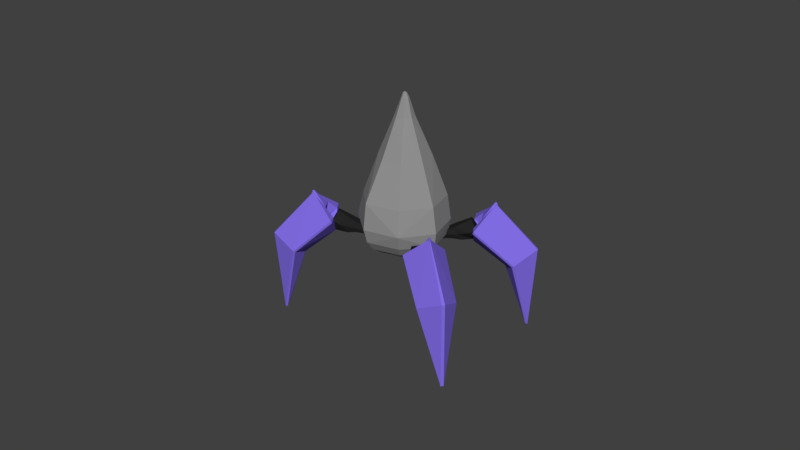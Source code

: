 # Source: Flying_Dragon_-_Virus_Rigged.blend  (saved by Blender 2.79.0; exported with 4.5.12 LTS)
import bpy
from mathutils import Matrix  # noqa: F401  (used for matrix-valued properties, if any)

bpy.ops.wm.read_factory_settings(use_empty=True)
scene = bpy.context.scene
scene.name = 'Scene'

# ---- collections
col_collection_1 = bpy.data.collections.new('Collection 1'); scene.collection.children.link(col_collection_1)

# ---- materials (node trees are filled in below, after node groups)
mat_black = bpy.data.materials.new('Black')
mat_black.alpha_threshold = 0.0
mat_black.roughness = 0.5
mat_black.line_color = (0.0, 0.0, 0.0, 1.0)
mat_grey = bpy.data.materials.new('Grey')
mat_grey.alpha_threshold = 0.0
mat_grey.roughness = 0.5
mat_leg = bpy.data.materials.new('Leg')
mat_leg.alpha_threshold = 0.0
mat_leg.roughness = 0.5

# ---- material node trees
mat_black.use_nodes = True; mat_black.node_tree.nodes.clear()
_N = mat_black.node_tree.nodes; _L = mat_black.node_tree.links
n0 = _N.new('ShaderNodeOutputMaterial'); n0.name = 'Material Output'; n0.location = (300, 300)
n1 = _N.new('ShaderNodeBsdfDiffuse'); n1.name = 'Diffuse BSDF'; n1.location = (10, 300)
n1.inputs[0].default_value = (0.01885, 0.01885, 0.01885, 1.0)
_L.new(n1.outputs[0], n0.inputs[0])
n0.is_active_output = True
mat_grey.use_nodes = True; mat_grey.node_tree.nodes.clear()
_N = mat_grey.node_tree.nodes; _L = mat_grey.node_tree.links
n0 = _N.new('ShaderNodeOutputMaterial'); n0.name = 'Material Output'; n0.location = (300, 300)
n1 = _N.new('ShaderNodeBsdfDiffuse'); n1.name = 'Diffuse BSDF'; n1.location = (10, 300)
n1.inputs[0].default_value = (0.281, 0.281, 0.281, 1.0)
_L.new(n1.outputs[0], n0.inputs[0])
n0.is_active_output = True
mat_leg.use_nodes = True; mat_leg.node_tree.nodes.clear()
_N = mat_leg.node_tree.nodes; _L = mat_leg.node_tree.links
n0 = _N.new('ShaderNodeOutputMaterial'); n0.name = 'Material Output'; n0.location = (300, 300)
n1 = _N.new('ShaderNodeBsdfDiffuse'); n1.name = 'Diffuse BSDF'; n1.location = (10, 300)
n1.inputs[0].default_value = (0.2296, 0.1567, 0.8, 1.0)
_L.new(n1.outputs[0], n0.inputs[0])
n0.is_active_output = True

# ---- world
world_world = bpy.data.worlds.new('World'); scene.world = world_world
world_world.color = (0.05088, 0.05088, 0.05088)
world_world.use_sun_shadow = False
world_world.sun_shadow_jitter_overblur = 0.0
world_world.cycles.sampling_method = 'MANUAL'

# ---- meshes
me_cube_002 = bpy.data.meshes.new('Cube.002')
me_cube_002.from_pydata([(-0.07775, -0.06288, -0.02616), (-0.02959, -0.06288, 0.08674), (-0.07775, 0.06684, -0.02616), (-0.02959, 0.06684, 0.08674), (0.09054, -0.07254, -0.1146), (0.09054, -0.07254, 0.06428), (0.09054, 0.07649, -0.1146), (0.09054, 0.07649, 0.06428), (0.1861, 0.08102, 0.06834), (0.1861, 0.08102, -0.1984), (0.1861, -0.07707, -0.1984), (0.1861, -0.07707, 0.06834), (0.3301, 0.06149, 0.06953), (0.3301, 0.06149, -0.2703), (0.3301, -0.05754, -0.2703), (0.3301, -0.05754, 0.06953), (0.4271, 0.04678, 0.06953), (0.4271, 0.04678, -0.2703), (0.4271, -0.04282, -0.2703), (0.4271, -0.04282, 0.06953), (-0.05367, -0.06288, 0.03029), (-0.05367, 0.06684, 0.03029), (0.09054, 0.1019, -0.02516), (0.09054, -0.09791, -0.02516), (0.1861, 0.1159, -0.06502), (0.1861, -0.1119, -0.06502), (0.3301, 0.1613, -0.1004), (0.3301, -0.1573, -0.1004), (0.4271, 0.1219, -0.1004), (0.4271, -0.1179, -0.1004), (-0.9535, 0.3228, 0.7255), (-0.1916, 0.7341, 0.3844), (0.1421, -0.3102, 0.2403), (-0.6239, -0.7361, 0.5841), (-0.9219, 0.2436, 0.2624), (-0.4236, 0.1832, 1.719), (0.1291, 0.08353, 2.508), (-0.2472, -0.3955, 1.637), (0.0002688, 0.4367, 1.535), (0.1712, -0.1605, 1.455), (0.1333, 0.01606, 2.612), (0.1549, -0.005677, 2.492), (0.06427, 0.04671, 2.532), (0.08825, -0.04558, 2.514), (-0.6368, -0.2829, -0.05835), (-0.09393, -0.2349, -0.1043), (-0.6783, -0.5747, 0.1576), (-0.3376, 0.5835, 0.0005038), (-0.5663, 0.003311, -0.1516), (-0.4683, 0.2901, -0.1361), (-0.3477, -0.1148, -0.1879), (-0.7574, 0.1219, -0.006506), (-0.9606, 0.2904, 0.4596), (-0.9734, -0.324, 0.7361), (-0.7754, 0.2841, 1.117), (-0.6383, 0.7878, 0.583), (-0.2639, 0.6956, 0.1473), (-0.1008, 0.6789, 0.8171), (0.1523, 0.331, 0.2329), (0.02672, -0.2801, 0.02237), (0.1783, -0.2669, 0.6945), (-0.1695, -0.7885, 0.3801), (-0.67, -0.6854, 0.3347), (-0.4909, -0.6395, 0.9868), (-0.08016, 0.08036, 2.272), (0.08132, 0.1743, 2.199), (0.1487, -0.05185, 2.17), (-0.01282, -0.1458, 2.243), (-0.4354, -0.1678, 1.72), (-0.2566, 0.4468, 1.64), (0.0008559, -0.4199, 1.527), (0.1841, 0.1921, 1.445), (0.1032, 0.03013, 2.597), (0.1369, 0.05004, 2.582), (0.1506, 0.002745, 2.576), (0.1186, -0.01565, 2.595), (0.09181, 0.08672, 2.524), (0.1571, 0.04897, 2.495), (0.1264, -0.04909, 2.498), (0.05993, -0.01067, 2.528), (-0.8431, 0.1822, 0.1107), (-0.4076, 0.4356, -0.08452), (-0.2259, -0.1744, -0.1626), (-0.6615, -0.4278, 0.0326), (-0.6958, 0.6259, 0.1478), (-0.9462, -0.2505, 0.2755), (-0.3252, -0.6094, 0.0004629), (-0.06683, 0.2625, -0.1308), (-0.665, 0.06238, -0.09278), (-0.5209, 0.1462, -0.1574), (-0.4608, -0.05563, -0.1832), (-0.6049, -0.1395, -0.1186), (-0.7694, -0.1225, -3.481e-05), (-0.4621, -0.3001, -0.1361), (-0.3357, 0.1297, -0.1944), (-0.643, 0.3072, -0.05833), (-0.9895, -0.2988, 0.4753), (-0.8274, -0.3019, 1.161), (-0.6911, 0.7514, 0.3286), (-0.5084, 0.7146, 0.9977), (-0.249, -0.7267, 0.1473), (-0.07252, -0.7381, 0.8265), (0.06389, 0.3152, -0.00577), (0.206, 0.3018, 0.6813), (-0.08686, -0.05618, 2.275), (-0.01625, 0.1839, 2.243), (0.1554, 0.08469, 2.167), (0.08476, -0.1553, 2.199), (0.09319, 0.0009304, 2.582), (0.1134, 0.05885, 2.576), (0.1514, 0.03688, 2.559), (0.1353, -0.0234, 2.563), (-0.6748, 0.4663, 0.023), (-0.8612, -0.1861, 0.1205), (-0.2069, 0.1959, -0.1842), (-0.3983, -0.4536, -0.08455), (-0.6137, 0.1831, -0.1044), (-0.6885, -0.0712, -0.06993), (-0.4319, 0.07804, -0.1849), (-0.5067, -0.1763, -0.1504), (-0.6926, -0.5217, 0.2331), (-0.6619, -0.5209, 0.3562), (-0.6065, -0.5706, 0.1956), (-0.5758, -0.5698, 0.3188), (-0.755, -0.7381, 0.2966), (-0.6945, -0.6556, 0.4335), (-0.6562, -0.7943, 0.2536), (-0.5957, -0.7118, 0.3905), (-0.6061, -0.8134, 0.4652), (-0.6963, -0.9365, 0.2611), (-0.8012, -0.8769, 0.3068), (-0.711, -0.7537, 0.5109), (-0.6411, -0.9589, 0.5818), (-0.756, -1.116, 0.3217), (-0.835, -1.071, 0.3561), (-0.72, -0.9141, 0.6161), (-0.6659, -1.057, 0.6601), (-0.7808, -1.214, 0.4), (-0.8403, -1.18, 0.4259), (-0.7253, -1.023, 0.6859), (-0.6772, -0.5213, 0.2946), (-0.5912, -0.5702, 0.2572), (-0.6091, -0.7626, 0.3147), (-0.7416, -0.6873, 0.3724), (-0.6281, -0.8881, 0.3531), (-0.7792, -0.8022, 0.4189), (-0.6323, -1.075, 0.423), (-0.8437, -0.9549, 0.5149), (-0.6735, -1.163, 0.5084), (-0.8326, -1.073, 0.5776), (-0.9035, 0.0735, 0.3403), (-0.8899, 0.07521, 0.4687), (-0.9039, -0.0562, 0.3421), (-0.8903, -0.0545, 0.4705), (-1.078, 0.08508, 0.406), (-0.9954, 0.08658, 0.5479), (-1.078, -0.06393, 0.4081), (-0.9959, -0.06243, 0.5499), (-1.07, -0.06542, 0.6304), (-1.192, -0.06765, 0.4189), (-1.192, 0.09042, 0.4167), (-1.069, 0.09265, 0.6282), (-1.183, -0.0436, 0.7475), (-1.339, -0.04644, 0.4781), (-1.339, 0.07257, 0.4764), (-1.183, 0.07542, 0.7459), (-1.26, -0.02735, 0.8257), (-1.416, -0.03019, 0.5562), (-1.416, 0.0594, 0.555), (-1.26, 0.06224, 0.8245), (-0.8967, 0.07436, 0.4045), (-0.8971, -0.05535, 0.4063), (-1.037, -0.08855, 0.4794), (-1.036, 0.1112, 0.4766), (-1.131, -0.1014, 0.5251), (-1.13, 0.1264, 0.522), (-1.262, -0.1448, 0.6142), (-1.261, 0.1738, 0.6097), (-1.339, -0.1039, 0.692), (-1.338, 0.1359, 0.6887), (-0.2865, 0.5257, 0.05101), (-0.2538, 0.5313, 0.1731), (-0.3725, 0.574, 0.08935), (-0.3398, 0.5796, 0.2115), (-0.2112, 0.744, 0.0406), (-0.1944, 0.6691, 0.2015), (-0.3101, 0.7995, 0.08464), (-0.2932, 0.7245, 0.2455), (-0.2521, 0.8295, 0.2914), (-0.2771, 0.9413, 0.0515), (-0.1723, 0.8824, 0.004777), (-0.1472, 0.7706, 0.2446), (-0.1729, 0.98, 0.3483), (-0.2049, 1.122, 0.04267), (-0.1259, 1.078, 0.00749), (-0.09397, 0.9357, 0.3131), (-0.1187, 1.081, 0.3854), (-0.1506, 1.224, 0.07981), (-0.0912, 1.19, 0.05333), (-0.05924, 1.048, 0.3589), (-0.2701, 0.5285, 0.1121), (-0.3562, 0.5768, 0.1504), (-0.3185, 0.7715, 0.1726), (-0.186, 0.6971, 0.1135), (-0.2877, 0.8983, 0.1817), (-0.1366, 0.8135, 0.1144), (-0.2551, 1.088, 0.225), (-0.04377, 0.9698, 0.1308), (-0.1845, 1.18, 0.2548), (-0.02541, 1.091, 0.1839), (0.7329, -0.02737, 0.2849), (0.7328, 0.03679, 0.2844), (0.7024, -0.0279, -0.8519), (0.7024, 0.02295, -0.8522), (0.3705, 0.02452, -0.2846), (0.3705, -0.02369, -0.2843), (0.428, -0.1856, 0.02101), (0.4276, 0.1905, 0.01865), (1.153, 0.02515, -0.6459), (1.153, -0.02571, -0.6456), (0.5603, 0.1118, 0.1347), (0.5603, -0.1051, 0.1361), (0.7766, 4.971e-05, 0.263), (0.7766, 0.009275, 0.263), (0.8088, -0.3225, -0.7505), (0.8364, -0.3318, -0.7362), (0.4206, -0.3428, -0.001507), (0.4398, -0.3521, 0.03285), (0.3901, 0.06383, -0.1705), (0.8356, 0.3288, -0.7403), (0.808, 0.3193, -0.7546), (0.439, 0.3572, 0.02841), (0.4198, 0.3473, -0.005833), (0.3902, -0.06149, -0.1698), (0.7863, 0.01567, -2.041), (0.8132, 0.01555, -2.068), (0.8133, -0.0353, -2.067), (0.7864, -0.03519, -2.04), (0.5801, -0.04851, -0.2646), (0.58, 0.05043, -0.2652), (0.6221, 0.007785, -0.2198), (0.6221, -0.005134, -0.2198), (0.5505, 0.01718, -0.2968), (0.5506, -0.01578, -0.2966), (0.7672, -0.0003466, 0.3365), (0.7672, 0.01055, 0.3364), (0.7559, 0.005914, 0.3443), (0.7559, 0.004347, 0.3443), (0.7747, 0.004312, 0.3328), (0.7747, 0.005879, 0.3328), (-0.7575, -1.401, 0.9963), (-0.7151, -1.426, 0.9774), (-1.079, -1.599, -0.03933), (-1.045, -1.619, -0.05436), (-0.7867, -1.105, 0.3118), (-0.8186, -1.086, 0.3261), (-0.8534, -1.031, 0.6725), (-0.6047, -1.173, 0.5613), (-1.11, -2.116, 0.3259), (-1.144, -2.097, 0.3409), (-0.6605, -1.278, 0.7461), (-0.8038, -1.196, 0.8101), (-0.7579, -1.469, 0.9877), (-0.7518, -1.472, 0.985), (-1.275, -1.594, 0.1832), (-1.284, -1.621, 0.2108), (-0.962, -0.9673, 0.6945), (-0.9637, -0.9798, 0.7365), (-0.733, -1.119, 0.4115), (-0.8476, -1.871, 0.01551), (-0.8503, -1.837, -0.006452), (-0.4946, -1.248, 0.5268), (-0.5057, -1.228, 0.4905), (-0.8159, -1.072, 0.4486), (-1.419, -1.962, -1.085), (-1.434, -1.999, -1.098), (-1.468, -1.98, -1.083), (-1.452, -1.942, -1.07), (-0.8881, -1.324, 0.4419), (-0.8226, -1.361, 0.4126), (-0.8495, -1.386, 0.4841), (-0.8581, -1.381, 0.4879), (-0.8456, -1.32, 0.381), (-0.8674, -1.308, 0.3908), (-0.7343, -1.442, 1.05), (-0.7271, -1.446, 1.047), (-0.7247, -1.429, 1.05), (-0.7257, -1.429, 1.051), (-0.7343, -1.454, 1.048), (-0.7333, -1.454, 1.048), (-1.408, 0.0516, 1.302), (-1.408, -0.01255, 1.302), (-1.907, 0.04689, 0.3768), (-1.907, -0.003958, 0.377), (-1.383, -0.007946, 0.5581), (-1.383, 0.04026, 0.5579), (-1.287, 0.2043, 0.8447), (-1.29, -0.1718, 0.8463), (-2.169, 0.001254, 0.9049), (-2.168, 0.05211, 0.9047), (-1.341, -0.09065, 1.045), (-1.339, 0.1262, 1.044), (-1.453, 0.02473, 1.32), (-1.453, 0.01551, 1.321), (-1.943, 0.3435, 0.5402), (-1.958, 0.3532, 0.5738), (-1.291, 0.3612, 0.8193), (-1.29, 0.371, 0.862), (-1.346, -0.04648, 0.6648), (-1.962, -0.3074, 0.5765), (-1.947, -0.2983, 0.5429), (-1.295, -0.3383, 0.8649), (-1.295, -0.3288, 0.8221), (-1.345, 0.07882, 0.6642), (-2.52, -0.0004826, -0.4968), (-2.554, -9.141e-05, -0.4964), (-2.553, 0.05076, -0.4966), (-2.52, 0.05037, -0.497), (-1.54, 0.06821, 0.7429), (-1.54, -0.03073, 0.7433), (-1.552, 0.01271, 0.8129), (-1.552, 0.02563, 0.8128), (-1.531, 0.001953, 0.6941), (-1.531, 0.03492, 0.694), (-1.412, 0.0253, 1.371), (-1.412, 0.0144, 1.371), (-1.399, 0.01891, 1.368), (-1.399, 0.02048, 1.368), (-1.419, 0.02074, 1.374), (-1.419, 0.01917, 1.374), (0.09135, 1.397, 0.5591), (0.04877, 1.421, 0.5779), (-0.118, 1.61, -0.5231), (-0.1517, 1.629, -0.5082), (-0.1934, 1.108, -0.01682), (-0.1614, 1.09, -0.03095), (0.02272, 1.031, 0.2182), (-0.2269, 1.171, 0.3285), (0.07114, 2.123, -0.2479), (0.1049, 2.104, -0.2628), (-0.09907, 1.275, 0.4339), (0.04475, 1.194, 0.3702), (0.08773, 1.464, 0.5528), (0.08161, 1.468, 0.5556), (0.1392, 1.605, -0.5001), (0.1594, 1.631, -0.4854), (0.1198, 0.9685, 0.1488), (0.14, 0.9806, 0.1813), (-0.1915, 1.121, 0.1059), (-0.2791, 1.877, -0.2917), (-0.2867, 1.844, -0.312), (-0.3308, 1.245, 0.3892), (-0.3383, 1.226, 0.3511), (-0.1083, 1.074, 0.06914), (-0.3176, 1.987, -1.625), (-0.3109, 2.025, -1.647), (-0.2772, 2.006, -1.662), (-0.2839, 1.968, -1.64), (-0.05382, 1.327, 0.01012), (-0.1195, 1.364, 0.03912), (-0.06577, 1.388, 0.07536), (-0.05719, 1.383, 0.07157), (-0.1153, 1.323, -0.005002), (-0.09341, 1.311, -0.01466), (0.09679, 1.437, 0.6211), (0.08955, 1.441, 0.6243), (0.08927, 1.424, 0.6288), (0.09031, 1.423, 0.6283), (0.09617, 1.448, 0.62), (0.09513, 1.449, 0.6205)], [], [(20, 1, 3, 21), (21, 3, 7, 22), (7, 5, 11, 8), (23, 5, 1, 20), (2, 6, 4, 0), (7, 3, 1, 5), (8, 11, 15, 12), (22, 7, 8, 24), (23, 4, 10, 25), (4, 6, 9, 10), (27, 14, 18, 29), (24, 8, 12, 26), (25, 10, 14, 27), (10, 9, 13, 14), (28, 16, 19, 29), (14, 13, 17, 18), (12, 15, 19, 16), (26, 12, 16, 28), (13, 26, 28, 17), (17, 28, 29, 18), (11, 25, 27, 15), (9, 24, 26, 13), (15, 27, 29, 19), (5, 23, 25, 11), (6, 22, 24, 9), (4, 23, 20, 0), (2, 21, 22, 6), (0, 20, 21, 2), (30, 52, 96, 53), (30, 53, 97, 54), (30, 54, 99, 55), (30, 55, 98, 52), (31, 56, 98, 55), (31, 55, 99, 57), (31, 57, 103, 58), (31, 58, 102, 56), (32, 59, 102, 58), (32, 58, 103, 60), (32, 60, 101, 61), (32, 61, 100, 59), (33, 62, 100, 61), (33, 61, 101, 63), (33, 63, 97, 53), (33, 53, 96, 62), (34, 85, 96, 52), (34, 52, 98, 84), (34, 84, 112, 80), (34, 80, 113, 85), (35, 69, 99, 54), (35, 54, 97, 68), (35, 68, 104, 64), (35, 64, 105, 69), (36, 77, 106, 65), (36, 65, 105, 76), (36, 76, 109, 73), (36, 73, 110, 77), (37, 68, 97, 63), (37, 63, 101, 70), (37, 70, 107, 67), (37, 67, 104, 68), (38, 71, 103, 57), (38, 57, 99, 69), (38, 69, 105, 65), (38, 65, 106, 71), (39, 70, 101, 60), (39, 60, 103, 71), (39, 71, 106, 66), (39, 66, 107, 70), (40, 74, 110, 73), (40, 73, 109, 72), (40, 72, 108, 75), (40, 75, 111, 74), (41, 78, 107, 66), (41, 66, 106, 77), (41, 77, 110, 74), (41, 74, 111, 78), (42, 76, 105, 64), (42, 64, 104, 79), (42, 79, 108, 72), (42, 72, 109, 76), (43, 79, 104, 67), (43, 67, 107, 78), (43, 78, 111, 75), (43, 75, 108, 79), (44, 93, 115, 83), (44, 83, 113, 92), (44, 92, 117, 91), (44, 91, 119, 93), (45, 87, 102, 59), (45, 59, 100, 86), (45, 86, 115, 82), (45, 82, 114, 87), (46, 86, 100, 62), (46, 62, 96, 85), (46, 85, 113, 83), (46, 83, 115, 86), (47, 84, 98, 56), (47, 56, 102, 87), (47, 87, 114, 81), (47, 81, 112, 84), (48, 88, 116, 89), (48, 89, 118, 90), (48, 90, 119, 91), (48, 91, 117, 88), (49, 95, 112, 81), (49, 81, 114, 94), (49, 94, 118, 89), (49, 89, 116, 95), (50, 94, 114, 82), (50, 82, 115, 93), (50, 93, 119, 90), (50, 90, 118, 94), (51, 92, 113, 80), (51, 80, 112, 95), (51, 95, 116, 88), (51, 88, 117, 92), (140, 121, 123, 141), (141, 123, 127, 142), (127, 125, 131, 128), (143, 125, 121, 140), (122, 126, 124, 120), (127, 123, 121, 125), (128, 131, 135, 132), (142, 127, 128, 144), (143, 124, 130, 145), (124, 126, 129, 130), (147, 134, 138, 149), (144, 128, 132, 146), (145, 130, 134, 147), (130, 129, 133, 134), (148, 136, 139, 149), (134, 133, 137, 138), (132, 135, 139, 136), (146, 132, 136, 148), (133, 146, 148, 137), (137, 148, 149, 138), (131, 145, 147, 135), (129, 144, 146, 133), (135, 147, 149, 139), (125, 143, 145, 131), (126, 142, 144, 129), (124, 143, 140, 120), (122, 141, 142, 126), (120, 140, 141, 122), (170, 151, 153, 171), (171, 153, 157, 172), (157, 155, 161, 158), (173, 155, 151, 170), (152, 156, 154, 150), (157, 153, 151, 155), (158, 161, 165, 162), (172, 157, 158, 174), (173, 154, 160, 175), (154, 156, 159, 160), (177, 164, 168, 179), (174, 158, 162, 176), (175, 160, 164, 177), (160, 159, 163, 164), (178, 166, 169, 179), (164, 163, 167, 168), (162, 165, 169, 166), (176, 162, 166, 178), (163, 176, 178, 167), (167, 178, 179, 168), (161, 175, 177, 165), (159, 174, 176, 163), (165, 177, 179, 169), (155, 173, 175, 161), (156, 172, 174, 159), (154, 173, 170, 150), (152, 171, 172, 156), (150, 170, 171, 152), (200, 181, 183, 201), (201, 183, 187, 202), (187, 185, 191, 188), (203, 185, 181, 200), (182, 186, 184, 180), (187, 183, 181, 185), (188, 191, 195, 192), (202, 187, 188, 204), (203, 184, 190, 205), (184, 186, 189, 190), (207, 194, 198, 209), (204, 188, 192, 206), (205, 190, 194, 207), (190, 189, 193, 194), (208, 196, 199, 209), (194, 193, 197, 198), (192, 195, 199, 196), (206, 192, 196, 208), (193, 206, 208, 197), (197, 208, 209, 198), (191, 205, 207, 195), (189, 204, 206, 193), (195, 207, 209, 199), (185, 203, 205, 191), (186, 202, 204, 189), (184, 203, 200, 180), (182, 201, 202, 186), (180, 200, 201, 182), (230, 234, 213), (230, 213, 214, 232), (225, 236, 219), (232, 217, 231), (213, 234, 237, 212), (218, 229, 231, 211, 223), (221, 210, 244, 247), (229, 218, 235), (216, 226, 227), (222, 223, 249, 248), (219, 222, 210, 227, 225), (219, 236, 235, 218), (212, 215, 214, 213), (210, 222, 248, 244), (216, 221, 241, 238), (218, 223, 222, 219), (224, 212, 237), (216, 227, 210, 221), (220, 211, 231, 217), (225, 227, 226, 224), (230, 232, 231, 229), (235, 236, 237, 234), (236, 225, 224, 237), (229, 235, 234, 230), (224, 226, 215, 212), (214, 215, 233, 228), (214, 228, 217, 232), (233, 215, 226, 216), (217, 228, 242, 239), (220, 217, 239, 240), (221, 220, 240, 241), (228, 233, 243, 242), (233, 216, 238, 243), (240, 239, 242, 243, 238, 241), (246, 249, 245), (247, 244, 248), (249, 246, 247, 248), (223, 211, 245, 249), (211, 220, 246, 245), (220, 221, 247, 246), (270, 274, 253), (270, 253, 254, 272), (265, 276, 259), (272, 257, 271), (253, 274, 277, 252), (258, 269, 271, 251, 263), (261, 250, 284, 287), (269, 258, 275), (256, 266, 267), (262, 263, 289, 288), (259, 262, 250, 267, 265), (259, 276, 275, 258), (252, 255, 254, 253), (250, 262, 288, 284), (256, 261, 281, 278), (258, 263, 262, 259), (264, 252, 277), (256, 267, 250, 261), (260, 251, 271, 257), (265, 267, 266, 264), (270, 272, 271, 269), (275, 276, 277, 274), (276, 265, 264, 277), (269, 275, 274, 270), (264, 266, 255, 252), (254, 255, 273, 268), (254, 268, 257, 272), (273, 255, 266, 256), (257, 268, 282, 279), (260, 257, 279, 280), (261, 260, 280, 281), (268, 273, 283, 282), (273, 256, 278, 283), (280, 279, 282, 283, 278, 281), (286, 289, 285), (287, 284, 288), (289, 286, 287, 288), (263, 251, 285, 289), (251, 260, 286, 285), (260, 261, 287, 286), (310, 314, 293), (310, 293, 294, 312), (305, 316, 299), (312, 297, 311), (293, 314, 317, 292), (298, 309, 311, 291, 303), (301, 290, 324, 327), (309, 298, 315), (296, 306, 307), (302, 303, 329, 328), (299, 302, 290, 307, 305), (299, 316, 315, 298), (292, 295, 294, 293), (290, 302, 328, 324), (296, 301, 321, 318), (298, 303, 302, 299), (304, 292, 317), (296, 307, 290, 301), (300, 291, 311, 297), (305, 307, 306, 304), (310, 312, 311, 309), (315, 316, 317, 314), (316, 305, 304, 317), (309, 315, 314, 310), (304, 306, 295, 292), (294, 295, 313, 308), (294, 308, 297, 312), (313, 295, 306, 296), (297, 308, 322, 319), (300, 297, 319, 320), (301, 300, 320, 321), (308, 313, 323, 322), (313, 296, 318, 323), (320, 319, 322, 323, 318, 321), (326, 329, 325), (327, 324, 328), (329, 326, 327, 328), (303, 291, 325, 329), (291, 300, 326, 325), (300, 301, 327, 326), (350, 354, 333), (350, 333, 334, 352), (345, 356, 339), (352, 337, 351), (333, 354, 357, 332), (338, 349, 351, 331, 343), (341, 330, 364, 367), (349, 338, 355), (336, 346, 347), (342, 343, 369, 368), (339, 342, 330, 347, 345), (339, 356, 355, 338), (332, 335, 334, 333), (330, 342, 368, 364), (336, 341, 361, 358), (338, 343, 342, 339), (344, 332, 357), (336, 347, 330, 341), (340, 331, 351, 337), (345, 347, 346, 344), (350, 352, 351, 349), (355, 356, 357, 354), (356, 345, 344, 357), (349, 355, 354, 350), (344, 346, 335, 332), (334, 335, 353, 348), (334, 348, 337, 352), (353, 335, 346, 336), (337, 348, 362, 359), (340, 337, 359, 360), (341, 340, 360, 361), (348, 353, 363, 362), (353, 336, 358, 363), (360, 359, 362, 363, 358, 361), (366, 369, 365), (367, 364, 368), (369, 366, 367, 368), (343, 331, 365, 369), (331, 340, 366, 365), (340, 341, 367, 366)])
me_cube_002.polygons.foreach_set('material_index', [0, 0, 0, 0, 0, 0, 0, 0, 0, 0, 0, 0, 0, 0, 0, 0, 0, 0, 0, 0, 0, 0, 0, 0, 0, 0, 0, 0, 1, 1, 1, 1, 1, 1, 1, 1, 1, 1, 1, 1, 1, 1, 1, 1, 1, 1, 1, 1, 1, 1, 1, 1, 1, 1, 1, 1, 1, 1, 1, 1, 1, 1, 1, 1, 1, 1, 1, 1, 1, 1, 1, 1, 1, 1, 1, 1, 1, 1, 1, 1, 1, 1, 1, 1, 1, 1, 1, 1, 1, 1, 1, 1, 1, 1, 1, 1, 1, 1, 1, 1, 1, 1, 1, 1, 1, 1, 1, 1, 1, 1, 1, 1, 1, 1, 1, 1, 0, 0, 0, 0, 0, 0, 0, 0, 0, 0, 0, 0, 0, 0, 0, 0, 0, 0, 0, 0, 0, 0, 0, 0, 0, 0, 0, 0, 0, 0, 0, 0, 0, 0, 0, 0, 0, 0, 0, 0, 0, 0, 0, 0, 0, 0, 0, 0, 0, 0, 0, 0, 0, 0, 0, 0, 0, 0, 0, 0, 0, 0, 0, 0, 0, 0, 0, 0, 0, 0, 0, 0, 0, 0, 0, 0, 0, 0, 0, 0, 0, 0, 0, 0, 2, 2, 2, 2, 2, 2, 2, 2, 2, 2, 2, 2, 2, 2, 2, 2, 2, 2, 2, 2, 2, 2, 2, 2, 2, 2, 2, 2, 2, 2, 2, 2, 2, 2, 2, 2, 2, 2, 2, 2, 2, 2, 2, 2, 2, 2, 2, 2, 2, 2, 2, 2, 2, 2, 2, 2, 2, 2, 2, 2, 2, 2, 2, 2, 2, 2, 2, 2, 2, 2, 2, 2, 2, 2, 2, 2, 2, 2, 2, 2, 2, 2, 2, 2, 2, 2, 2, 2, 2, 2, 2, 2, 2, 2, 2, 2, 2, 2, 2, 2, 2, 2, 2, 2, 2, 2, 2, 2, 2, 2, 2, 2, 2, 2, 2, 2, 2, 2, 2, 2, 2, 2, 2, 2, 2, 2, 2, 2, 2, 2, 2, 2, 2, 2, 2, 2, 2, 2, 2, 2, 2, 2, 2, 2, 2, 2, 2, 2, 2, 2, 2, 2, 2, 2, 2, 2, 2, 2, 2, 2])
me_cube_002.materials.append(mat_black)
me_cube_002.materials.append(mat_grey)
me_cube_002.materials.append(mat_leg)
me_cube_002.use_remesh_preserve_volume = False
me_cube_002.use_remesh_preserve_attributes = False
me_cube_002.use_mirror_vertex_groups = False
me_cube_002.update()
arm_armature = bpy.data.armatures.new('Armature')  # bones are not reproduced

# ---- objects
ob_armature = bpy.data.objects.new('Armature', arm_armature)
ob_cube_002 = bpy.data.objects.new('Cube.002', me_cube_002)

# ---- transforms, parenting, visibility, modifiers, constraints
ob_armature.location = (0.0, 0.0, 1.662)
ob_armature.scale = (3.38, 3.38, 3.38)
ob_armature.show_in_front = True
ob_armature.lineart.crease_threshold = 0.0
ob_cube_002.parent = ob_armature
ob_cube_002.matrix_parent_inverse = Matrix(((0.2958, 0.0, 0.0, 0.0), (0.0, 0.2958, 0.0, 0.0), (0.0, 0.0, 0.2958, -0.4916), (0.0, 0.0, 0.0, 1.0)))
ob_cube_002.location = (0.7193, -0.5187, 2.093)
ob_cube_002.rotation_euler = (0.004612, -0.324, -0.6187)
ob_cube_002.scale = (1.772, 1.336, 1.336)
ob_cube_002.lineart.crease_threshold = 0.0
_vg = ob_cube_002.vertex_groups.new(name='Bone')
for _i, _w in zip([30, 31, 32, 33, 34, 35, 36, 37, 38, 39, 40, 41, 42, 43, 44, 45, 46, 47, 50, 51, 52, 53, 54, 55, 57, 58, 59, 60, 61, 62, 63, 64, 65, 66, 67, 68, 69, 70, 71, 72, 73, 74, 75, 76, 77, 78, 79, 80, 82, 83, 84, 85, 86, 87, 88, 90, 91, 92, 93, 94, 95, 96, 97, 98, 99, 100, 101, 102, 103, 104, 105, 106, 107, 108, 109, 110, 111, 112, 113, 114, 115, 117, 118, 119], [0.5196, 0.8498, 0.5224, 0.5478, 0.1239, 1.0, 1.0, 1.0, 1.0, 1.0, 1.0, 1.0, 1.0, 1.0, 0.05038, 0.1102, 0.2379, 0.008282, 0.01791, 0.02303, 0.3057, 0.5599, 0.8833, 0.5099, 0.9981, 0.6077, 0.3014, 0.8709, 0.4811, 0.3745, 0.8831, 1.0, 1.0, 1.0, 1.0, 1.0, 1.0, 1.0, 1.0, 1.0, 1.0, 1.0, 1.0, 1.0, 1.0, 1.0, 1.0, 0.06422, 0.05813, 0.09947, 0.1251, 0.2471, 0.1486, 0.2195, 0.004009, 0.002669, 0.01422, 0.054, 0.04624, 0.02777, 0.01738, 0.3899, 0.8788, 0.2365, 0.8895, 0.2513, 0.8594, 0.3915, 0.9251, 1.0, 1.0, 1.0, 1.0, 1.0, 1.0, 1.0, 1.0, 0.05967, 0.09954, 0.07812, 0.07989, 0.0192, 0.001519, 0.01583]): _vg.add([_i], _w, 'REPLACE')
_vg = ob_cube_002.vertex_groups.new(name='Bone.001')
for _i, _w in zip([0, 1, 2, 3, 4, 5, 6, 7, 20, 21, 22, 23, 31, 32, 33, 44, 45, 46, 47, 48, 49, 50, 51, 58, 59, 60, 61, 62, 81, 82, 83, 84, 85, 86, 87, 88, 89, 90, 91, 92, 93, 94, 95, 96, 100, 101, 102, 103, 112, 114, 115, 116, 117, 118, 119], [0.5051, 0.9088, 0.7372, 0.36, 0.01646, 0.03932, 0.04497, 0.03356, 0.8082, 0.6766, 0.05432, 0.03671, 0.03912, 0.3404, 0.04734, 0.08408, 0.7821, 0.06396, 0.2257, 0.2124, 0.1927, 0.6651, 0.03857, 0.2988, 0.548, 0.08623, 0.1145, 0.05944, 0.1606, 0.7662, 0.05693, 0.0002501, 0.002078, 0.1605, 0.6028, 0.09773, 0.2419, 0.4842, 0.1403, 0.04092, 0.2324, 0.6264, 0.07932, 0.0001261, 0.125, 0.03444, 0.463, 0.07488, 0.03291, 0.7332, 0.1853, 0.1199, 0.0802, 0.5279, 0.2555]): _vg.add([_i], _w, 'REPLACE')
_vg = ob_cube_002.vertex_groups.new(name='Bone.002')
for _i, _w in zip([0, 1, 2, 3, 4, 5, 6, 7, 8, 9, 10, 11, 12, 13, 14, 15, 16, 17, 18, 19, 20, 21, 22, 23, 24, 25, 26, 27, 28, 29, 210, 211, 212, 213, 214, 215, 216, 217, 218, 219, 220, 221, 222, 223, 224, 225, 226, 227, 228, 229, 230, 231, 232, 233, 234, 235, 236, 237, 238, 239, 240, 241, 242, 243, 244, 245, 246, 247, 248, 249], [0.4949, 0.09116, 0.2628, 0.64, 0.9835, 0.9607, 0.955, 0.9664, 1.0, 1.0, 1.0, 1.0, 1.0, 1.0, 1.0, 1.0, 1.0, 1.0, 1.0, 1.0, 0.1918, 0.3234, 0.9457, 0.9633, 1.0, 1.0, 1.0, 1.0, 1.0, 1.0, 1.0, 1.0, 1.0, 1.0, 1.0, 1.0, 1.0, 1.0, 1.0, 1.0, 1.0, 1.0, 1.0, 1.0, 1.0, 1.0, 1.0, 1.0, 1.0, 1.0, 1.0, 1.0, 1.0, 1.0, 1.0, 1.0, 1.0, 1.0, 1.0, 1.0, 1.0, 1.0, 1.0, 1.0, 1.0, 1.0, 1.0, 1.0, 1.0, 1.0]): _vg.add([_i], _w, 'REPLACE')
_vg = ob_cube_002.vertex_groups.new(name='Bone.003')
for _i, _w in zip([30, 31, 34, 44, 47, 48, 49, 50, 51, 52, 53, 54, 55, 58, 80, 81, 82, 84, 85, 87, 88, 89, 90, 91, 92, 93, 94, 95, 96, 98, 99, 102, 112, 113, 114, 116, 117, 118, 119, 180, 182, 200, 201], [0.1177, 0.1074, 0.1097, 0.03258, 0.7271, 0.1993, 0.6639, 0.07214, 0.1782, 0.1372, 0.0389, 0.02768, 0.364, 0.04439, 0.1413, 0.7738, 0.02456, 0.6946, 0.04817, 0.1207, 0.2268, 0.4652, 0.1286, 0.09036, 0.07086, 0.03468, 0.1963, 0.6015, 0.0513, 0.6261, 0.08135, 0.08287, 0.7038, 0.03343, 0.1312, 0.5013, 0.1095, 0.2344, 0.07451, 0.9999, 1.0, 1.0, 1.0]): _vg.add([_i], _w, 'REPLACE')
_vg = ob_cube_002.vertex_groups.new(name='Bone.004')
for _i, _w in zip([0, 1, 2, 3, 4, 5, 6, 7, 8, 9, 10, 11, 12, 13, 14, 15, 16, 17, 18, 19, 21, 22, 24, 26, 28, 30, 31, 32, 34, 38, 39, 44, 45, 46, 47, 48, 49, 50, 51, 52, 54, 55, 56, 57, 58, 59, 60, 61, 69, 70, 71, 80, 81, 82, 83, 84, 85, 86, 87, 88, 89, 90, 91, 92, 93, 94, 95, 98, 99, 100, 101, 102, 103, 112, 113, 114, 115, 116, 117, 118, 119, 120, 122, 123, 124, 126, 127, 128, 129, 130, 132, 133, 134, 136, 137, 141, 142, 144, 146, 148, 150, 152, 154, 155, 156, 159, 160, 161, 165, 169, 170, 173, 175, 178, 180, 181, 182, 183, 184, 185, 186, 187, 188, 189, 190, 191, 192, 193, 194, 195, 196, 197, 198, 199, 200, 201, 202, 203, 204, 205, 206, 207, 208, 209, 210, 211, 213, 214, 220, 222, 223, 227, 229, 230, 231, 232, 244, 245, 246, 247, 248, 249, 250, 251, 252, 253, 254, 255, 256, 257, 258, 260, 261, 263, 264, 265, 266, 267, 268, 269, 270, 271, 272, 273, 274, 275, 280, 281, 285, 286, 287, 289, 290, 291, 292, 293, 294, 295, 296, 297, 300, 301, 302, 306, 308, 310, 311, 312, 313, 324, 326, 327, 328, 330, 331, 332, 333, 334, 335, 336, 337, 338, 339, 340, 341, 342, 343, 344, 345, 346, 347, 348, 349, 350, 351, 352, 353, 354, 355, 356, 357, 358, 359, 360, 361, 362, 363, 364, 365, 366, 367, 368, 369], [0.0, 0.0, 0.0, 0.0, 0.0, 0.0, 0.0, 0.0, 0.0, 0.0, 0.0, 0.0, 0.0, 0.0, 0.0, 0.0, 0.0, 0.0, 0.0, 0.0, 0.0, 0.0, 0.0, 0.0, 0.0, 4.637e-15, 0.003716, 3.706e-23, 0.0, 0.0, 0.0, 0.0, 3.417e-10, 0.0, 0.03209, 0.0, 5.777e-17, 0.0, 0.0, 1.633e-18, 0.0, 9.488e-08, 0.002894, 0.001936, 0.0004754, 2.196e-09, 6.66e-14, 0.0, 0.0, 0.0, 0.0, 0.0, 4.52e-14, 0.0, 0.0, 1.407e-10, 0.0, 0.0, 1.529e-40, 0.0, 3.781e-32, 0.0, 0.0, 0.0, 0.0, 0.0, 3.464e-22, 4.002e-14, 1.147e-11, 0.0, 0.0, 7.287e-11, 5.205e-30, 3.154e-38, 0.0, 0.0, 0.0, 1.974e-16, 0.0, 8.408e-45, 0.0, 0.0, 0.0, 0.0, 0.0, 0.0, 0.0, 0.0, 0.0, 0.0, 0.0, 0.0, 0.0, 0.0, 0.0, 0.0, 0.0, 0.0, 0.0, 0.0, 0.0, 0.0, 0.0, 0.0, 0.0, 0.0, 0.0, 0.0, 0.0, 0.0, 0.0, 0.0, 0.0, 0.0, 0.9797, 0.9963, 0.9999, 1.0, 0.9946, 0.9778, 1.0, 1.0, 1.0, 1.0, 1.0, 1.0, 1.0, 1.0, 1.0, 1.0, 1.0, 1.0, 1.0, 1.0, 0.9927, 0.968, 0.9877, 0.9806, 1.0, 1.0, 1.0, 1.0, 1.0, 1.0, 0.0, 0.0, 0.0, 0.0, 0.0, 0.0, 0.0, 0.0, 0.0, 0.0, 0.0, 0.0, 0.0, 0.0, 0.0, 0.0, 0.0, 0.0, 0.0, 0.0, 0.0, 0.0, 0.0, 0.0, 0.0, 0.0, 0.0, 0.0, 0.0, 0.0, 0.0, 0.0, 0.0, 0.0, 0.0, 0.0, 0.0, 0.0, 0.0, 0.0, 0.0, 0.0, 0.0, 0.0, 0.0, 0.0, 0.0, 0.0, 0.0, 0.0, 0.0, 0.0, 0.0, 0.0, 0.0, 0.0, 0.0, 0.0, 0.0, 0.0, 0.0, 0.0, 0.0, 0.0, 0.0, 0.0, 0.0, 0.0, 0.0, 1.0, 1.0, 1.0, 1.0, 1.0, 1.0, 1.0, 1.0, 1.0, 1.0, 1.0, 1.0, 1.0, 1.0, 1.0, 1.0, 1.0, 1.0, 1.0, 1.0, 1.0, 1.0, 1.0, 1.0, 1.0, 1.0, 1.0, 1.0, 1.0, 1.0, 1.0, 1.0, 1.0, 1.0, 1.0, 1.0, 1.0, 1.0, 1.0, 1.0]): _vg.add([_i], _w, 'REPLACE')
_vg = ob_cube_002.vertex_groups.new(name='Bone.005')
for _i, _w in zip([30, 33, 34, 44, 46, 47, 48, 49, 50, 51, 52, 53, 54, 55, 61, 62, 63, 80, 81, 82, 83, 84, 85, 86, 88, 89, 90, 91, 92, 93, 94, 95, 96, 97, 98, 99, 100, 112, 113, 114, 115, 116, 117, 118, 119, 150, 151, 152, 153, 155, 156, 157, 170, 171, 172], [0.3323, 0.1309, 0.7511, 0.2064, 0.1895, 0.03893, 0.3824, 0.1069, 0.0638, 0.6818, 0.5229, 0.277, 0.08902, 0.1261, 0.03128, 0.1695, 0.0354, 0.7526, 0.06566, 0.007975, 0.1678, 0.18, 0.536, 0.04643, 0.5372, 0.1963, 0.1512, 0.292, 0.6327, 0.09974, 0.06309, 0.2606, 0.4048, 0.08435, 0.1375, 0.02916, 0.03055, 0.2037, 0.7203, 0.003477, 0.06043, 0.2987, 0.5546, 0.1182, 0.1565, 0.2521, 0.3172, 0.8178, 0.8811, 0.0236, 0.01709, 0.05289, 0.2076, 0.8847, 0.02413]): _vg.add([_i], _w, 'REPLACE')
_vg = ob_cube_002.vertex_groups.new(name='Bone.006')
for _i, _w in zip([150, 151, 152, 153, 154, 155, 156, 157, 158, 159, 160, 161, 162, 163, 164, 165, 166, 167, 168, 169, 170, 171, 172, 173, 174, 175, 176, 177, 178, 179, 290, 291, 292, 293, 294, 295, 296, 297, 298, 299, 300, 301, 302, 303, 304, 305, 306, 307, 308, 309, 310, 311, 312, 313, 314, 315, 316, 317, 318, 319, 320, 321, 322, 323, 324, 325, 326, 327, 328, 329], [0.7479, 0.6828, 0.1822, 0.1189, 1.0, 0.9764, 0.9829, 0.9471, 1.0, 1.0, 1.0, 1.0, 1.0, 1.0, 1.0, 1.0, 1.0, 1.0, 1.0, 1.0, 0.7924, 0.1153, 0.9759, 1.0, 1.0, 1.0, 1.0, 1.0, 1.0, 1.0, 1.0, 1.0, 1.0, 1.0, 1.0, 1.0, 1.0, 1.0, 1.0, 1.0, 1.0, 1.0, 1.0, 1.0, 1.0, 1.0, 1.0, 1.0, 1.0, 1.0, 1.0, 1.0, 1.0, 1.0, 1.0, 1.0, 1.0, 1.0, 1.0, 1.0, 1.0, 1.0, 1.0, 1.0, 1.0, 1.0, 1.0, 1.0, 1.0, 1.0]): _vg.add([_i], _w, 'REPLACE')
_vg = ob_cube_002.vertex_groups.new(name='Bone.007')
for _i, _w in zip([30, 32, 33, 34, 44, 45, 46, 48, 49, 50, 51, 52, 53, 58, 59, 60, 61, 62, 63, 80, 82, 83, 85, 86, 87, 88, 89, 90, 91, 92, 93, 94, 95, 96, 97, 100, 101, 102, 113, 114, 115, 116, 117, 118, 119, 120, 121, 122, 123, 125, 127, 131, 140, 141, 143], [0.03044, 0.1372, 0.274, 0.01526, 0.6265, 0.1076, 0.5087, 0.2058, 0.03644, 0.1811, 0.07842, 0.0342, 0.1241, 0.04864, 0.1506, 0.04285, 0.3732, 0.3966, 0.08149, 0.04183, 0.1432, 0.6758, 0.1667, 0.6444, 0.05699, 0.1342, 0.09655, 0.2333, 0.4631, 0.2015, 0.587, 0.07727, 0.04119, 0.1539, 0.03686, 0.5931, 0.1062, 0.06257, 0.1467, 0.04121, 0.6744, 0.08017, 0.2365, 0.1171, 0.4977, 0.1243, 0.657, 0.09869, 0.2141, 0.1548, 0.08319, 0.0009192, 0.2228, 0.09989, 0.03665]): _vg.add([_i], _w, 'REPLACE')
_vg = ob_cube_002.vertex_groups.new(name='Bone.008')
for _i, _w in zip([120, 121, 122, 123, 124, 125, 126, 127, 128, 129, 130, 131, 132, 133, 134, 135, 136, 137, 138, 139, 140, 141, 142, 143, 144, 145, 146, 147, 148, 149, 250, 251, 252, 253, 254, 255, 256, 257, 258, 259, 260, 261, 262, 263, 264, 265, 266, 267, 268, 269, 270, 271, 272, 273, 274, 275, 276, 277, 278, 279, 280, 281, 282, 283, 284, 285, 286, 287, 288, 289], [0.8757, 0.343, 0.9013, 0.7859, 1.0, 0.8452, 1.0, 0.9168, 1.0, 1.0, 1.0, 0.9991, 1.0, 1.0, 1.0, 1.0, 1.0, 1.0, 1.0, 1.0, 0.7772, 0.9001, 1.0, 0.9633, 1.0, 1.0, 1.0, 1.0, 1.0, 1.0, 1.0, 1.0, 1.0, 1.0, 1.0, 1.0, 1.0, 1.0, 1.0, 1.0, 1.0, 1.0, 1.0, 1.0, 1.0, 1.0, 1.0, 1.0, 1.0, 1.0, 1.0, 1.0, 1.0, 1.0, 1.0, 1.0, 1.0, 1.0, 1.0, 1.0, 1.0, 1.0, 1.0, 1.0, 1.0, 1.0, 1.0, 1.0, 1.0, 1.0]): _vg.add([_i], _w, 'REPLACE')
_vg = ob_cube_002.vertex_groups.new(name='Bone.011')
for _i, _w in zip([330, 331, 332, 333, 334, 335, 336, 337, 338, 339, 340, 341, 342, 343, 344, 345, 346, 347, 349, 350, 351, 352, 354, 355, 356, 357, 358, 359, 360, 361, 362, 363, 364, 365, 366, 367, 368, 369], [1.0, 0.9934, 1.0, 1.0, 0.9592, 0.9993, 1.0, 0.9974, 0.9999, 0.9926, 1.0, 0.995, 1.0, 1.0, 0.9924, 0.9864, 1.0, 0.9993, 0.9932, 0.9984, 0.9999, 0.9999, 1.0, 1.0, 1.0, 1.0, 0.9867, 1.0, 1.0, 0.9879, 1.0, 1.0, 1.0, 1.0, 1.0, 1.0, 1.0, 1.0]): _vg.add([_i], _w, 'REPLACE')
_vg = ob_cube_002.vertex_groups.new(name='Bone.012')
for _i, _w in zip([17, 18, 210, 211, 212, 213, 214, 215, 216, 217, 218, 219, 220, 221, 222, 223, 224, 225, 226, 227, 228, 229, 230, 231, 232, 234, 235, 236, 237, 238, 239, 240, 241, 242, 243, 244, 245, 246, 247, 248, 249], [0.009654, 0.03322, 0.9989, 1.0, 1.0, 1.0, 0.9308, 0.9705, 1.0, 0.9994, 0.9751, 1.0, 0.915, 0.9987, 1.0, 1.0, 1.0, 1.0, 1.0, 1.0, 0.0, 1.0, 1.0, 0.9364, 0.9992, 1.0, 1.0, 1.0, 1.0, 0.9931, 1.0, 1.0, 0.9993, 1.0, 1.0, 1.0, 1.0, 1.0, 1.0, 1.0, 1.0]): _vg.add([_i], _w, 'REPLACE')
_vg = ob_cube_002.vertex_groups.new(name='Bone.009')
for _i, _w in zip([136, 137, 250, 251, 252, 253, 254, 255, 256, 257, 258, 259, 260, 261, 262, 263, 264, 265, 266, 267, 268, 269, 270, 271, 272, 273, 274, 275, 276, 277, 278, 279, 280, 281, 282, 283, 284, 285, 286, 287, 288, 289], [1.501e-05, 0.01363, 1.0, 0.9997, 0.9742, 1.0, 1.0, 1.0, 1.0, 0.9994, 1.0, 1.0, 1.0, 0.991, 1.0, 1.0, 1.0, 1.0, 1.0, 1.0, 0.9893, 1.0, 1.0, 0.9879, 0.9998, 1.0, 0.999, 0.9999, 0.9885, 0.9999, 1.0, 1.0, 1.0, 0.9912, 1.0, 1.0, 0.9983, 0.9992, 1.0, 1.0, 1.0, 0.9992]): _vg.add([_i], _w, 'REPLACE')
_vg = ob_cube_002.vertex_groups.new(name='Bone.010')
for _i, _w in zip([167, 168, 259, 290, 291, 292, 293, 294, 295, 296, 297, 298, 299, 300, 301, 302, 303, 304, 305, 306, 307, 308, 309, 310, 311, 312, 313, 314, 315, 316, 317, 318, 319, 320, 321, 322, 323, 324, 325, 326, 327, 328, 329], [0.0003634, 2.353e-08, 0.0008449, 1.0, 1.0, 1.0, 1.0, 0.985, 0.9999, 0.9991, 1.0, 1.0, 1.0, 1.0, 1.0, 1.0, 1.0, 1.0, 1.0, 0.9795, 0.9916, 0.9963, 0.9999, 0.997, 0.9447, 0.9891, 0.9081, 1.0, 1.0, 1.0, 1.0, 0.9999, 0.9862, 1.0, 1.0, 1.0, 1.0, 1.0, 1.0, 1.0, 1.0, 1.0, 1.0]): _vg.add([_i], _w, 'REPLACE')
_m = ob_cube_002.modifiers.new('Armature', 'ARMATURE')
_m.object = ob_armature

# ---- collection membership
col_collection_1.objects.link(ob_armature)
col_collection_1.objects.link(ob_cube_002)

# ---- scene / render settings (as saved in the file)
scene.frame_start = 1; scene.frame_end = 250; scene.frame_set(1)
scene.render.engine = 'CYCLES'
scene.render.resolution_percentage = 50
scene.render.dither_intensity = 0.0
scene.cycles.use_denoising = False
scene.cycles.samples = 128
scene.cycles.sampling_pattern = 'TABULATED_SOBOL'
scene.cycles.use_adaptive_sampling = False
scene.cycles.use_light_tree = False
scene.cycles.blur_glossy = 0.0
scene.cycles.sample_clamp_indirect = 0.0
scene.view_settings.view_transform = 'Standard'
bpy.context.view_layer.update()

# ---- added for rendering (the .blend has no active camera and no usable light): camera, sun
cam_auto = bpy.data.cameras.new('AutoCamera')
cam_auto.lens = 50.0
cam_auto.sensor_width = 36.0
cam_auto.clip_end = 1000.0
ob_auto_camera = bpy.data.objects.new('AutoCamera', cam_auto)
scene.collection.objects.link(ob_auto_camera)
ob_auto_camera.location = (14.3532, -17.3889, 13.7908)
ob_auto_camera.rotation_euler = (1.09748, -7.21219e-08, 0.694738)
scene.camera = ob_auto_camera
light_auto_sun = bpy.data.lights.new('AutoSun', 'SUN')
light_auto_sun.energy = 3.0
light_auto_sun.angle = 0.0523599
ob_auto_sun = bpy.data.objects.new('AutoSun', light_auto_sun)
scene.collection.objects.link(ob_auto_sun)
ob_auto_sun.rotation_euler = (0.872665, 0.174533, 0.523599)
bpy.context.view_layer.update()
